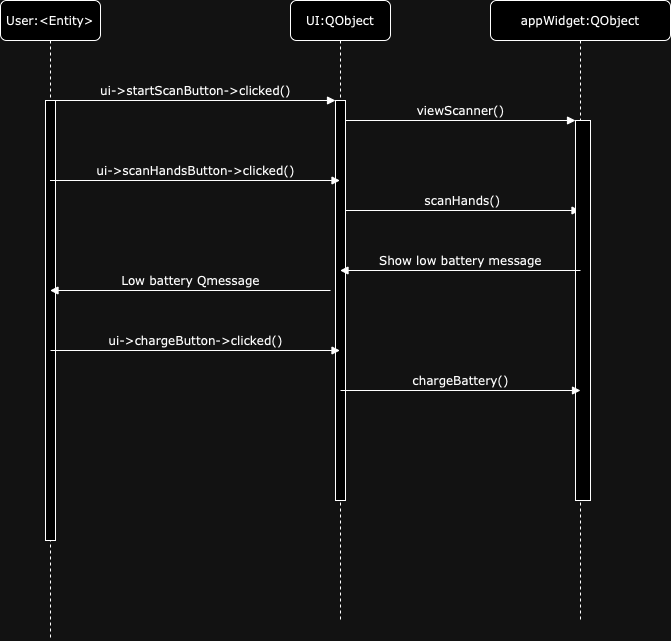

The diagram above was exported from draw.io. Its source (the exported page's mxGraphModel, read from the mxfile embedded in the PNG):
<mxGraphModel dx="1026" dy="772" grid="1" gridSize="10" guides="1" tooltips="1" connect="1" arrows="1" fold="1" page="1" pageScale="1" pageWidth="850" pageHeight="1100" math="0" shadow="0">
  <root>
    <mxCell id="0" />
    <mxCell id="1" parent="0" />
    <mxCell id="eXDfulIuvsq9s4sztep6-1" value="UI:QObject" style="shape=umlLifeline;perimeter=lifelinePerimeter;whiteSpace=wrap;html=1;container=1;collapsible=0;recursiveResize=0;outlineConnect=0;rounded=1;shadow=0;comic=0;labelBackgroundColor=none;strokeWidth=1;fontFamily=Verdana;fontSize=12;align=center;" vertex="1" parent="1">
      <mxGeometry x="400" y="40" width="100" height="620" as="geometry" />
    </mxCell>
    <mxCell id="eXDfulIuvsq9s4sztep6-2" value="" style="html=1;points=[];perimeter=orthogonalPerimeter;rounded=0;shadow=0;comic=0;labelBackgroundColor=none;strokeWidth=1;fontFamily=Verdana;fontSize=12;align=center;" vertex="1" parent="eXDfulIuvsq9s4sztep6-1">
      <mxGeometry x="45" y="100" width="10" height="400" as="geometry" />
    </mxCell>
    <mxCell id="eXDfulIuvsq9s4sztep6-3" value="scanHands()" style="html=1;verticalAlign=bottom;endArrow=block;labelBackgroundColor=none;fontFamily=Verdana;fontSize=12;edgeStyle=elbowEdgeStyle;elbow=vertical;" edge="1" parent="eXDfulIuvsq9s4sztep6-1" target="eXDfulIuvsq9s4sztep6-4">
      <mxGeometry relative="1" as="geometry">
        <mxPoint x="55" y="210" as="sourcePoint" />
        <mxPoint x="260" y="210" as="targetPoint" />
        <mxPoint as="offset" />
      </mxGeometry>
    </mxCell>
    <mxCell id="eXDfulIuvsq9s4sztep6-4" value="appWidget:QObject" style="shape=umlLifeline;perimeter=lifelinePerimeter;whiteSpace=wrap;html=1;container=1;collapsible=0;recursiveResize=0;outlineConnect=0;rounded=1;shadow=0;comic=0;labelBackgroundColor=none;strokeWidth=1;fontFamily=Verdana;fontSize=12;align=center;" vertex="1" parent="1">
      <mxGeometry x="600" y="40" width="180" height="620" as="geometry" />
    </mxCell>
    <mxCell id="eXDfulIuvsq9s4sztep6-5" value="" style="html=1;points=[];perimeter=orthogonalPerimeter;rounded=0;shadow=0;comic=0;labelBackgroundColor=none;strokeWidth=1;fontFamily=Verdana;fontSize=12;align=center;" vertex="1" parent="eXDfulIuvsq9s4sztep6-4">
      <mxGeometry x="85" y="120" width="15" height="380" as="geometry" />
    </mxCell>
    <mxCell id="eXDfulIuvsq9s4sztep6-28" value="Show low battery message" style="html=1;verticalAlign=bottom;endArrow=block;labelBackgroundColor=none;fontFamily=Verdana;fontSize=12;edgeStyle=elbowEdgeStyle;elbow=vertical;" edge="1" parent="eXDfulIuvsq9s4sztep6-4" target="eXDfulIuvsq9s4sztep6-1">
      <mxGeometry relative="1" as="geometry">
        <mxPoint x="90" y="270" as="sourcePoint" />
        <mxPoint x="-110" y="270" as="targetPoint" />
        <mxPoint as="offset" />
      </mxGeometry>
    </mxCell>
    <mxCell id="eXDfulIuvsq9s4sztep6-16" value="User:&amp;lt;Entity&amp;gt;" style="shape=umlLifeline;perimeter=lifelinePerimeter;whiteSpace=wrap;html=1;container=1;collapsible=0;recursiveResize=0;outlineConnect=0;rounded=1;shadow=0;comic=0;labelBackgroundColor=none;strokeWidth=1;fontFamily=Verdana;fontSize=12;align=center;" vertex="1" parent="1">
      <mxGeometry x="110" y="40" width="100" height="640" as="geometry" />
    </mxCell>
    <mxCell id="eXDfulIuvsq9s4sztep6-17" value="" style="html=1;points=[];perimeter=orthogonalPerimeter;rounded=0;shadow=0;comic=0;labelBackgroundColor=none;strokeWidth=1;fontFamily=Verdana;fontSize=12;align=center;" vertex="1" parent="eXDfulIuvsq9s4sztep6-16">
      <mxGeometry x="45" y="100" width="10" height="440" as="geometry" />
    </mxCell>
    <mxCell id="eXDfulIuvsq9s4sztep6-18" value="ui-&amp;gt;startScanButton-&amp;gt;clicked()" style="html=1;verticalAlign=bottom;endArrow=block;entryX=0;entryY=0;labelBackgroundColor=none;fontFamily=Verdana;fontSize=12;edgeStyle=elbowEdgeStyle;elbow=vertical;" edge="1" parent="1" source="eXDfulIuvsq9s4sztep6-17" target="eXDfulIuvsq9s4sztep6-2">
      <mxGeometry relative="1" as="geometry">
        <mxPoint x="390" y="150" as="sourcePoint" />
        <mxPoint as="offset" />
      </mxGeometry>
    </mxCell>
    <mxCell id="eXDfulIuvsq9s4sztep6-19" value="viewScanner()" style="html=1;verticalAlign=bottom;endArrow=block;entryX=0;entryY=0;labelBackgroundColor=none;fontFamily=Verdana;fontSize=12;edgeStyle=elbowEdgeStyle;elbow=vertical;" edge="1" parent="1" source="eXDfulIuvsq9s4sztep6-2" target="eXDfulIuvsq9s4sztep6-5">
      <mxGeometry relative="1" as="geometry">
        <mxPoint x="540" y="160" as="sourcePoint" />
        <mxPoint as="offset" />
      </mxGeometry>
    </mxCell>
    <mxCell id="eXDfulIuvsq9s4sztep6-20" value="ui-&amp;gt;scanHandsButton-&amp;gt;clicked()" style="html=1;verticalAlign=bottom;endArrow=block;labelBackgroundColor=none;fontFamily=Verdana;fontSize=12;edgeStyle=elbowEdgeStyle;elbow=vertical;" edge="1" parent="1" target="eXDfulIuvsq9s4sztep6-1">
      <mxGeometry relative="1" as="geometry">
        <mxPoint x="159.5" y="220" as="sourcePoint" />
        <mxPoint as="offset" />
        <mxPoint x="430" y="220" as="targetPoint" />
      </mxGeometry>
    </mxCell>
    <mxCell id="eXDfulIuvsq9s4sztep6-21" value="ui-&amp;gt;chargeButton-&amp;gt;clicked()" style="html=1;verticalAlign=bottom;endArrow=block;labelBackgroundColor=none;fontFamily=Verdana;fontSize=12;edgeStyle=elbowEdgeStyle;elbow=vertical;" edge="1" parent="1" target="eXDfulIuvsq9s4sztep6-1">
      <mxGeometry relative="1" as="geometry">
        <mxPoint x="160" y="390" as="sourcePoint" />
        <mxPoint as="offset" />
        <mxPoint x="420" y="390" as="targetPoint" />
      </mxGeometry>
    </mxCell>
    <mxCell id="eXDfulIuvsq9s4sztep6-29" value="Low battery Qmessage" style="html=1;verticalAlign=bottom;endArrow=block;labelBackgroundColor=none;fontFamily=Verdana;fontSize=12;edgeStyle=elbowEdgeStyle;elbow=vertical;" edge="1" parent="1" target="eXDfulIuvsq9s4sztep6-16">
      <mxGeometry relative="1" as="geometry">
        <mxPoint x="440" y="330" as="sourcePoint" />
        <mxPoint x="210" y="330" as="targetPoint" />
        <mxPoint as="offset" />
      </mxGeometry>
    </mxCell>
    <mxCell id="eXDfulIuvsq9s4sztep6-8" value="chargeBattery()" style="html=1;verticalAlign=bottom;endArrow=block;labelBackgroundColor=none;fontFamily=Verdana;fontSize=12;edgeStyle=elbowEdgeStyle;elbow=vertical;" edge="1" parent="1">
      <mxGeometry relative="1" as="geometry">
        <mxPoint x="450" y="430" as="sourcePoint" />
        <mxPoint x="690" y="430" as="targetPoint" />
        <mxPoint as="offset" />
      </mxGeometry>
    </mxCell>
  </root>
</mxGraphModel>